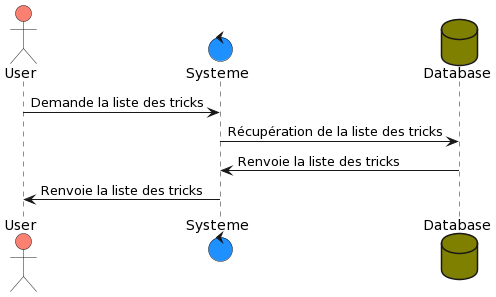

The diagram above was rendered by PlantUML. Its source (embedded in the PNG):
@startuml
actor User #salmon
control Systeme #dodgerblue
database Database #olive


User -> Systeme :  Demande la liste des tricks
Systeme -> Database : Récupération de la liste des tricks
Database -> Systeme : Renvoie la liste des tricks
Systeme -> User :  Renvoie la liste des tricks
@enduml